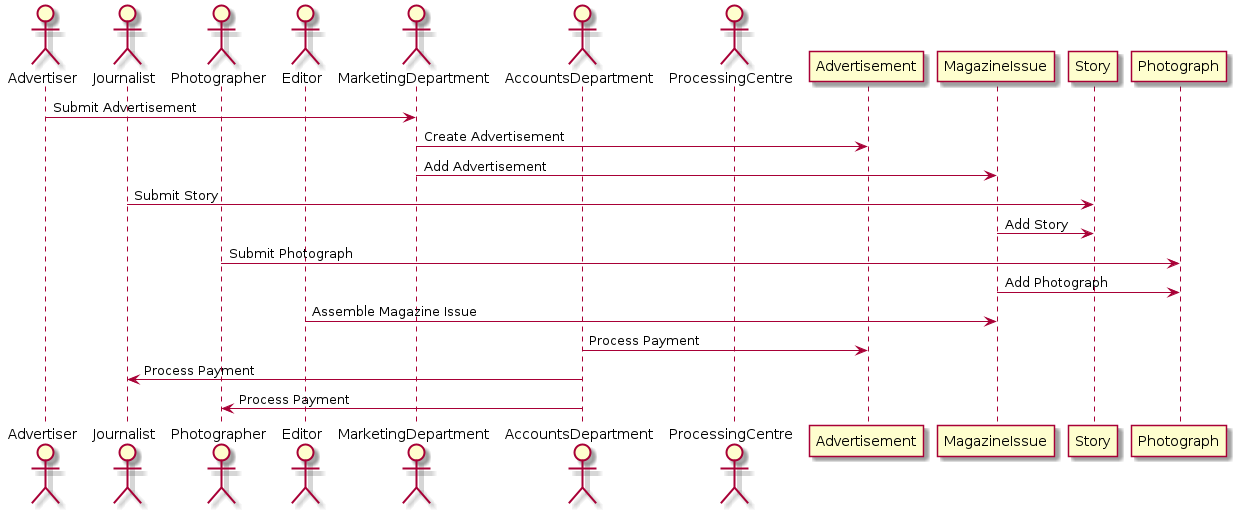

The diagram above was rendered by PlantUML. Its source (embedded in the PNG):
@startuml
actor Advertiser
actor Journalist
actor Photographer
actor Editor
actor MarketingDepartment
actor AccountsDepartment
actor ProcessingCentre

Advertiser -> MarketingDepartment: Submit Advertisement
MarketingDepartment -> Advertisement: Create Advertisement
MarketingDepartment -> MagazineIssue: Add Advertisement
Journalist -> Story: Submit Story
MagazineIssue -> Story: Add Story
Photographer -> Photograph: Submit Photograph
MagazineIssue -> Photograph: Add Photograph
Editor -> MagazineIssue: Assemble Magazine Issue
AccountsDepartment -> Advertisement: Process Payment
AccountsDepartment -> Journalist: Process Payment
AccountsDepartment -> Photographer: Process Payment
@enduml